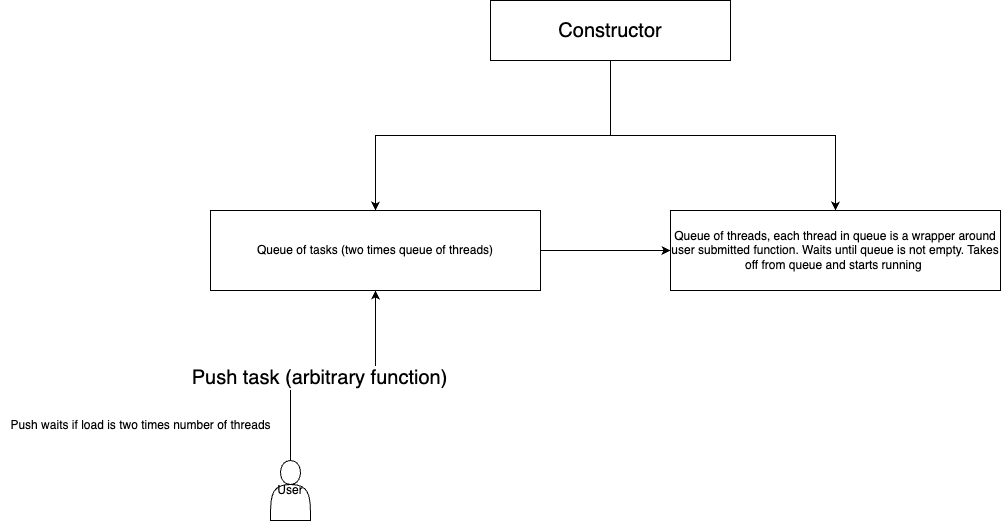

The diagram above was exported from draw.io. Its source (the exported page's mxGraphModel, read from the mxfile embedded in the PNG):
<mxGraphModel dx="2074" dy="793" grid="1" gridSize="10" guides="1" tooltips="1" connect="1" arrows="1" fold="1" page="1" pageScale="1" pageWidth="850" pageHeight="1100" math="0" shadow="0">
  <root>
    <mxCell id="0" />
    <mxCell id="1" parent="0" />
    <mxCell id="uFgI0zCPGxUAruyYwe1g-9" style="edgeStyle=orthogonalEdgeStyle;rounded=0;orthogonalLoop=1;jettySize=auto;html=1;" parent="1" source="mkb6wdCKDETYSr460KwH-1" target="uFgI0zCPGxUAruyYwe1g-8" edge="1">
      <mxGeometry relative="1" as="geometry" />
    </mxCell>
    <mxCell id="uFgI0zCPGxUAruyYwe1g-11" style="edgeStyle=orthogonalEdgeStyle;rounded=0;orthogonalLoop=1;jettySize=auto;html=1;" parent="1" source="mkb6wdCKDETYSr460KwH-1" target="uFgI0zCPGxUAruyYwe1g-1" edge="1">
      <mxGeometry relative="1" as="geometry" />
    </mxCell>
    <mxCell id="mkb6wdCKDETYSr460KwH-1" value="&lt;font style=&quot;font-size: 20px;&quot;&gt;Constructor&lt;/font&gt;" style="rounded=0;whiteSpace=wrap;html=1;" parent="1" vertex="1">
      <mxGeometry x="210" y="90" width="240" height="60" as="geometry" />
    </mxCell>
    <mxCell id="uFgI0zCPGxUAruyYwe1g-1" value="Queue of threads, each thread in queue is a wrapper around user submitted function. Waits until queue is not empty. Takes off from queue and starts running&amp;nbsp;" style="rounded=0;whiteSpace=wrap;html=1;" parent="1" vertex="1">
      <mxGeometry x="390" y="300" width="330" height="80" as="geometry" />
    </mxCell>
    <mxCell id="fPUQlFL9-MaLJsnOUjzg-1" style="edgeStyle=orthogonalEdgeStyle;rounded=0;orthogonalLoop=1;jettySize=auto;html=1;" edge="1" parent="1" source="uFgI0zCPGxUAruyYwe1g-8" target="uFgI0zCPGxUAruyYwe1g-1">
      <mxGeometry relative="1" as="geometry" />
    </mxCell>
    <mxCell id="uFgI0zCPGxUAruyYwe1g-8" value="Queue of tasks (two times queue of threads)" style="rounded=0;whiteSpace=wrap;html=1;" parent="1" vertex="1">
      <mxGeometry x="-70" y="300" width="330" height="80" as="geometry" />
    </mxCell>
    <mxCell id="uFgI0zCPGxUAruyYwe1g-16" style="edgeStyle=orthogonalEdgeStyle;rounded=0;orthogonalLoop=1;jettySize=auto;html=1;" parent="1" source="uFgI0zCPGxUAruyYwe1g-15" target="uFgI0zCPGxUAruyYwe1g-8" edge="1">
      <mxGeometry relative="1" as="geometry" />
    </mxCell>
    <mxCell id="uFgI0zCPGxUAruyYwe1g-17" value="&lt;font style=&quot;font-size: 20px;&quot;&gt;Push task (arbitrary function)&lt;/font&gt;" style="edgeLabel;html=1;align=center;verticalAlign=middle;resizable=0;points=[];" parent="uFgI0zCPGxUAruyYwe1g-16" vertex="1" connectable="0">
      <mxGeometry x="-0.1118" y="-1" relative="1" as="geometry">
        <mxPoint as="offset" />
      </mxGeometry>
    </mxCell>
    <mxCell id="uFgI0zCPGxUAruyYwe1g-15" value="User" style="shape=actor;whiteSpace=wrap;html=1;" parent="1" vertex="1">
      <mxGeometry x="-10" y="550" width="40" height="60" as="geometry" />
    </mxCell>
    <mxCell id="uFgI0zCPGxUAruyYwe1g-18" value="Push waits if load is two times number of threads" style="text;html=1;align=center;verticalAlign=middle;resizable=0;points=[];autosize=1;strokeColor=none;fillColor=none;" parent="1" vertex="1">
      <mxGeometry x="-280" y="500" width="280" height="30" as="geometry" />
    </mxCell>
  </root>
</mxGraphModel>